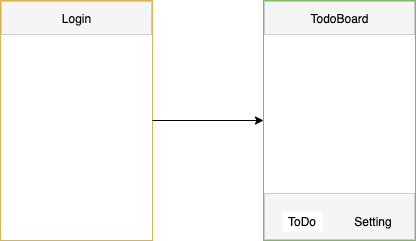

The diagram above was exported from draw.io. Its source (the exported page's mxGraphModel, read from the mxfile embedded in the PNG):
<mxGraphModel dx="1186" dy="739" grid="0" gridSize="10" guides="1" tooltips="1" connect="1" arrows="1" fold="1" page="1" pageScale="1" pageWidth="827" pageHeight="1169" math="0" shadow="0">
  <root>
    <mxCell id="0" />
    <mxCell id="1" parent="0" />
    <mxCell id="VV2trnMV5yeK_QoAKV3c-8" value="" style="group;fillColor=#ffffff;" parent="1" vertex="1" connectable="0">
      <mxGeometry x="227" y="222" width="152" height="240" as="geometry" />
    </mxCell>
    <mxCell id="VV2trnMV5yeK_QoAKV3c-2" value="" style="rounded=0;whiteSpace=wrap;html=1;strokeColor=#d6b656;fillColor=none;" parent="VV2trnMV5yeK_QoAKV3c-8" vertex="1">
      <mxGeometry width="152" height="240" as="geometry" />
    </mxCell>
    <mxCell id="VV2trnMV5yeK_QoAKV3c-9" value="" style="rounded=0;whiteSpace=wrap;html=1;fillColor=#f5f5f5;fontColor=#333333;strokeColor=#CCCCCC;" parent="VV2trnMV5yeK_QoAKV3c-8" vertex="1">
      <mxGeometry x="1" y="1" width="150" height="33" as="geometry" />
    </mxCell>
    <mxCell id="VV2trnMV5yeK_QoAKV3c-10" value="Login" style="text;html=1;fillColor=none;align=center;verticalAlign=middle;whiteSpace=wrap;rounded=0;" parent="VV2trnMV5yeK_QoAKV3c-8" vertex="1">
      <mxGeometry x="46.62" y="5" width="58.75" height="25" as="geometry" />
    </mxCell>
    <mxCell id="VV2trnMV5yeK_QoAKV3c-40" value="" style="group" parent="1" vertex="1" connectable="0">
      <mxGeometry x="490" y="222" width="152" height="240" as="geometry" />
    </mxCell>
    <mxCell id="VV2trnMV5yeK_QoAKV3c-29" value="" style="group;fillColor=#ffffff;container=0;" parent="VV2trnMV5yeK_QoAKV3c-40" vertex="1" connectable="0">
      <mxGeometry width="152" height="240" as="geometry" />
    </mxCell>
    <mxCell id="VV2trnMV5yeK_QoAKV3c-30" value="" style="rounded=0;whiteSpace=wrap;html=1;strokeColor=#82b366;fillColor=none;" parent="VV2trnMV5yeK_QoAKV3c-40" vertex="1">
      <mxGeometry width="152" height="240" as="geometry" />
    </mxCell>
    <mxCell id="VV2trnMV5yeK_QoAKV3c-31" value="" style="rounded=0;whiteSpace=wrap;html=1;fillColor=#f5f5f5;fontColor=#333333;strokeColor=#CCCCCC;" parent="VV2trnMV5yeK_QoAKV3c-40" vertex="1">
      <mxGeometry x="1" y="193" width="150" height="46" as="geometry" />
    </mxCell>
    <mxCell id="VV2trnMV5yeK_QoAKV3c-32" value="ToDo" style="text;html=1;align=center;verticalAlign=middle;whiteSpace=wrap;rounded=0;fillColor=#ffffff;" parent="VV2trnMV5yeK_QoAKV3c-40" vertex="1">
      <mxGeometry x="19" y="211" width="40" height="20" as="geometry" />
    </mxCell>
    <mxCell id="VV2trnMV5yeK_QoAKV3c-33" value="Setting" style="text;html=1;fillColor=none;align=center;verticalAlign=middle;whiteSpace=wrap;rounded=0;" parent="VV2trnMV5yeK_QoAKV3c-40" vertex="1">
      <mxGeometry x="90" y="211" width="40" height="20" as="geometry" />
    </mxCell>
    <mxCell id="VV2trnMV5yeK_QoAKV3c-35" value="" style="rounded=0;whiteSpace=wrap;html=1;fillColor=#f5f5f5;fontColor=#333333;strokeColor=#CCCCCC;" parent="VV2trnMV5yeK_QoAKV3c-40" vertex="1">
      <mxGeometry x="1" y="1" width="150" height="33" as="geometry" />
    </mxCell>
    <mxCell id="VV2trnMV5yeK_QoAKV3c-36" value="TodoBoard" style="text;html=1;fillColor=none;align=center;verticalAlign=middle;whiteSpace=wrap;rounded=0;" parent="VV2trnMV5yeK_QoAKV3c-40" vertex="1">
      <mxGeometry x="46.620000000000005" y="5" width="58.75" height="25" as="geometry" />
    </mxCell>
    <mxCell id="VV2trnMV5yeK_QoAKV3c-41" value="" style="endArrow=classic;html=1;" parent="1" source="VV2trnMV5yeK_QoAKV3c-2" target="VV2trnMV5yeK_QoAKV3c-30" edge="1">
      <mxGeometry width="50" height="50" relative="1" as="geometry">
        <mxPoint x="387" y="369" as="sourcePoint" />
        <mxPoint x="437" y="319" as="targetPoint" />
      </mxGeometry>
    </mxCell>
  </root>
</mxGraphModel>